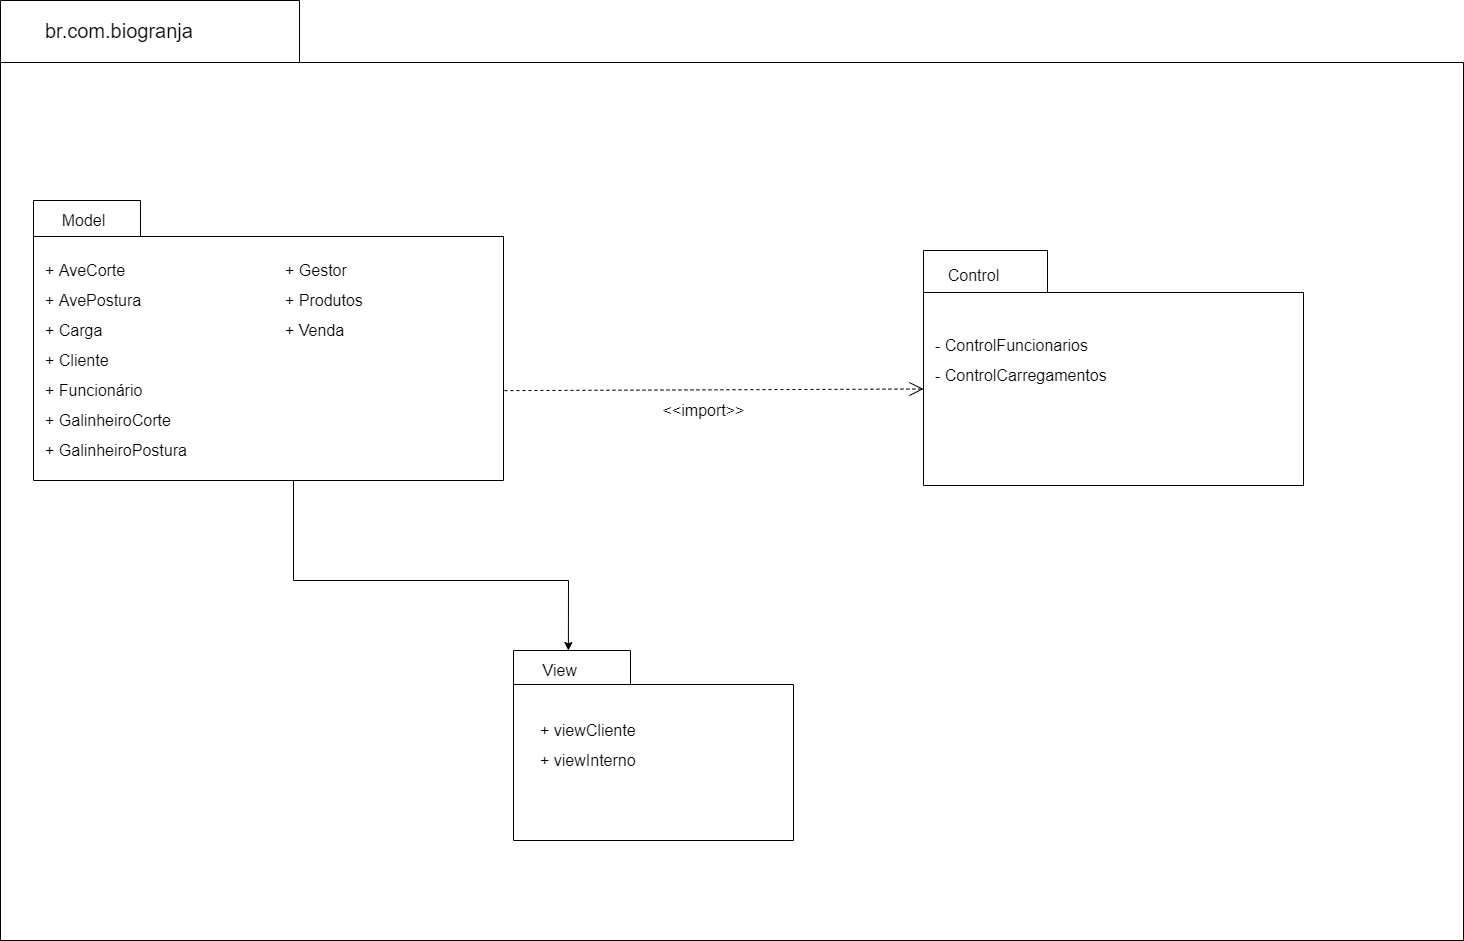

The diagram above was exported from draw.io. Its source (the exported page's mxGraphModel, read from the mxfile embedded in the PNG):
<mxGraphModel dx="2551" dy="964" grid="1" gridSize="10" guides="1" tooltips="1" connect="1" arrows="1" fold="1" page="1" pageScale="1" pageWidth="827" pageHeight="1169" math="0" shadow="0">
  <root>
    <mxCell id="0" />
    <mxCell id="1" parent="0" />
    <mxCell id="O8Edsbbs0FDgUStGvuYC-8" value="" style="shape=folder;fontStyle=1;spacingTop=10;tabWidth=299;tabHeight=62;tabPosition=left;html=1;" vertex="1" parent="1">
      <mxGeometry x="-813" y="30" width="1463" height="940" as="geometry" />
    </mxCell>
    <mxCell id="O8Edsbbs0FDgUStGvuYC-61" value="" style="edgeStyle=orthogonalEdgeStyle;rounded=0;orthogonalLoop=1;jettySize=auto;html=1;fontSize=16;entryX=0.196;entryY=0;entryDx=0;entryDy=0;entryPerimeter=0;" edge="1" parent="1" source="O8Edsbbs0FDgUStGvuYC-9" target="O8Edsbbs0FDgUStGvuYC-10">
      <mxGeometry relative="1" as="geometry">
        <mxPoint x="-245" y="670" as="targetPoint" />
        <Array as="points">
          <mxPoint x="-520" y="610" />
          <mxPoint x="-245" y="610" />
        </Array>
      </mxGeometry>
    </mxCell>
    <mxCell id="O8Edsbbs0FDgUStGvuYC-9" value="" style="shape=folder;fontStyle=1;spacingTop=10;tabWidth=107;tabHeight=36;tabPosition=left;html=1;align=left;" vertex="1" parent="1">
      <mxGeometry x="-780" y="230" width="470" height="280" as="geometry" />
    </mxCell>
    <mxCell id="O8Edsbbs0FDgUStGvuYC-10" value="" style="shape=folder;fontStyle=1;spacingTop=10;tabWidth=117;tabHeight=34;tabPosition=left;html=1;" vertex="1" parent="1">
      <mxGeometry x="-300" y="680" width="280" height="190" as="geometry" />
    </mxCell>
    <mxCell id="O8Edsbbs0FDgUStGvuYC-11" value="" style="shape=folder;fontStyle=1;spacingTop=10;tabWidth=124;tabHeight=42;tabPosition=left;html=1;align=left;" vertex="1" parent="1">
      <mxGeometry x="110" y="280" width="380" height="235" as="geometry" />
    </mxCell>
    <mxCell id="O8Edsbbs0FDgUStGvuYC-17" value="Model" style="text;html=1;resizable=0;autosize=1;align=center;verticalAlign=middle;points=[];fillColor=none;strokeColor=none;rounded=0;fontSize=16;" vertex="1" parent="1">
      <mxGeometry x="-760" y="240" width="60" height="20" as="geometry" />
    </mxCell>
    <mxCell id="O8Edsbbs0FDgUStGvuYC-20" value="View" style="text;html=1;resizable=0;autosize=1;align=right;verticalAlign=middle;points=[];fillColor=none;strokeColor=none;rounded=0;fontSize=16;" vertex="1" parent="1">
      <mxGeometry x="-285" y="690" width="50" height="20" as="geometry" />
    </mxCell>
    <mxCell id="O8Edsbbs0FDgUStGvuYC-21" value="Control" style="text;html=1;resizable=0;autosize=1;align=center;verticalAlign=middle;points=[];fillColor=none;strokeColor=none;rounded=0;fontSize=16;" vertex="1" parent="1">
      <mxGeometry x="125" y="295" width="70" height="20" as="geometry" />
    </mxCell>
    <mxCell id="O8Edsbbs0FDgUStGvuYC-25" value="- ControlFuncionarios" style="text;html=1;resizable=0;autosize=1;align=left;verticalAlign=middle;points=[];fillColor=none;strokeColor=none;rounded=0;fontSize=16;" vertex="1" parent="1">
      <mxGeometry x="120" y="365" width="170" height="20" as="geometry" />
    </mxCell>
    <mxCell id="O8Edsbbs0FDgUStGvuYC-26" value="- ControlCarregamentos" style="text;html=1;resizable=0;autosize=1;align=left;verticalAlign=middle;points=[];fillColor=none;strokeColor=none;rounded=0;fontSize=16;" vertex="1" parent="1">
      <mxGeometry x="120" y="395" width="190" height="20" as="geometry" />
    </mxCell>
    <mxCell id="O8Edsbbs0FDgUStGvuYC-27" value="+ AveCorte" style="text;html=1;resizable=0;autosize=1;align=left;verticalAlign=middle;points=[];fillColor=none;strokeColor=none;rounded=0;fontSize=16;" vertex="1" parent="1">
      <mxGeometry x="-770" y="290" width="90" height="20" as="geometry" />
    </mxCell>
    <mxCell id="O8Edsbbs0FDgUStGvuYC-28" value="+ AvePostura" style="text;html=1;resizable=0;autosize=1;align=left;verticalAlign=middle;points=[];fillColor=none;strokeColor=none;rounded=0;fontSize=16;" vertex="1" parent="1">
      <mxGeometry x="-770" y="320" width="110" height="20" as="geometry" />
    </mxCell>
    <mxCell id="O8Edsbbs0FDgUStGvuYC-29" value="+ Funcionário" style="text;html=1;resizable=0;autosize=1;align=left;verticalAlign=middle;points=[];fillColor=none;strokeColor=none;rounded=0;fontSize=16;" vertex="1" parent="1">
      <mxGeometry x="-770" y="410" width="110" height="20" as="geometry" />
    </mxCell>
    <mxCell id="O8Edsbbs0FDgUStGvuYC-30" value="+ Cliente" style="text;html=1;resizable=0;autosize=1;align=left;verticalAlign=middle;points=[];fillColor=none;strokeColor=none;rounded=0;fontSize=16;" vertex="1" parent="1">
      <mxGeometry x="-770" y="380" width="80" height="20" as="geometry" />
    </mxCell>
    <mxCell id="O8Edsbbs0FDgUStGvuYC-33" value="+ Gestor" style="text;html=1;resizable=0;autosize=1;align=left;verticalAlign=middle;points=[];fillColor=none;strokeColor=none;rounded=0;fontSize=16;" vertex="1" parent="1">
      <mxGeometry x="-530" y="290" width="80" height="20" as="geometry" />
    </mxCell>
    <mxCell id="O8Edsbbs0FDgUStGvuYC-36" value="+ GalinheiroPostura" style="text;html=1;resizable=0;autosize=1;align=left;verticalAlign=middle;points=[];fillColor=none;strokeColor=none;rounded=0;fontSize=16;" vertex="1" parent="1">
      <mxGeometry x="-770" y="470" width="160" height="20" as="geometry" />
    </mxCell>
    <mxCell id="O8Edsbbs0FDgUStGvuYC-37" value="+ Carga" style="text;html=1;resizable=0;autosize=1;align=left;verticalAlign=middle;points=[];fillColor=none;strokeColor=none;rounded=0;fontSize=16;" vertex="1" parent="1">
      <mxGeometry x="-770" y="350" width="70" height="20" as="geometry" />
    </mxCell>
    <mxCell id="O8Edsbbs0FDgUStGvuYC-39" value="+ Produtos" style="text;html=1;resizable=0;autosize=1;align=left;verticalAlign=middle;points=[];fillColor=none;strokeColor=none;rounded=0;fontSize=16;" vertex="1" parent="1">
      <mxGeometry x="-530" y="320" width="90" height="20" as="geometry" />
    </mxCell>
    <mxCell id="O8Edsbbs0FDgUStGvuYC-40" value="+ GalinheiroCorte" style="text;html=1;resizable=0;autosize=1;align=left;verticalAlign=middle;points=[];fillColor=none;strokeColor=none;rounded=0;fontSize=16;" vertex="1" parent="1">
      <mxGeometry x="-770" y="440" width="140" height="20" as="geometry" />
    </mxCell>
    <mxCell id="O8Edsbbs0FDgUStGvuYC-41" value="+ Venda" style="text;html=1;resizable=0;autosize=1;align=left;verticalAlign=middle;points=[];fillColor=none;strokeColor=none;rounded=0;fontSize=16;" vertex="1" parent="1">
      <mxGeometry x="-530" y="350" width="70" height="20" as="geometry" />
    </mxCell>
    <mxCell id="O8Edsbbs0FDgUStGvuYC-42" value="+ viewInterno" style="text;html=1;resizable=0;autosize=1;align=left;verticalAlign=middle;points=[];fillColor=none;strokeColor=none;rounded=0;fontSize=16;" vertex="1" parent="1">
      <mxGeometry x="-275" y="780" width="110" height="20" as="geometry" />
    </mxCell>
    <mxCell id="O8Edsbbs0FDgUStGvuYC-43" value="+ viewCliente" style="text;html=1;resizable=0;autosize=1;align=left;verticalAlign=middle;points=[];fillColor=none;strokeColor=none;rounded=0;fontSize=16;" vertex="1" parent="1">
      <mxGeometry x="-275" y="750" width="110" height="20" as="geometry" />
    </mxCell>
    <mxCell id="O8Edsbbs0FDgUStGvuYC-49" value="br.com.biogranja" style="text;html=1;resizable=0;autosize=1;align=left;verticalAlign=middle;points=[];fillColor=none;strokeColor=none;rounded=0;fontSize=20;" vertex="1" parent="1">
      <mxGeometry x="-770" y="45" width="160" height="30" as="geometry" />
    </mxCell>
    <mxCell id="O8Edsbbs0FDgUStGvuYC-59" value="&amp;lt;&amp;lt;import&amp;gt;&amp;gt;" style="endArrow=open;endSize=12;dashed=1;html=1;fontSize=16;exitX=1.002;exitY=0.679;exitDx=0;exitDy=0;exitPerimeter=0;entryX=0;entryY=0;entryDx=0;entryDy=138.5;entryPerimeter=0;" edge="1" parent="1" source="O8Edsbbs0FDgUStGvuYC-9" target="O8Edsbbs0FDgUStGvuYC-11">
      <mxGeometry x="-0.0503" y="-21" width="160" relative="1" as="geometry">
        <mxPoint x="-100" y="430" as="sourcePoint" />
        <mxPoint x="60" y="430" as="targetPoint" />
        <Array as="points" />
        <mxPoint x="1" as="offset" />
      </mxGeometry>
    </mxCell>
  </root>
</mxGraphModel>